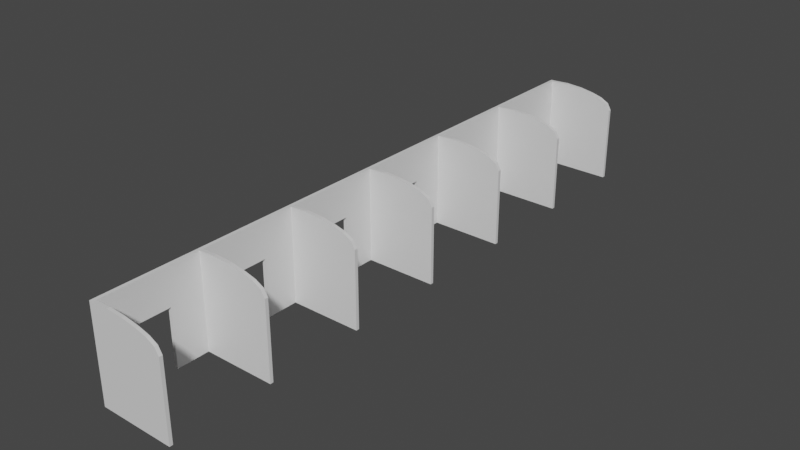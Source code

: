 # Source: compartments.blend  (saved by Blender 2.93.21; exported with 4.5.12 LTS)
import bpy
from mathutils import Matrix  # noqa: F401  (used for matrix-valued properties, if any)

bpy.ops.wm.read_factory_settings(use_empty=True)
scene = bpy.context.scene
scene.name = 'Scene'

# ---- collections
col_collection = bpy.data.collections.new('Collection'); scene.collection.children.link(col_collection)

# ---- materials (node trees are filled in below, after node groups)
mat_material = bpy.data.materials.new('Material')
mat_material.alpha_threshold = 0.0
mat_material.use_transparent_shadow = False
mat_material.line_color = (0.0, 0.0, 0.0, 1.0)

# ---- material node trees
mat_material.use_nodes = True; mat_material.node_tree.nodes.clear()
_N = mat_material.node_tree.nodes; _L = mat_material.node_tree.links
n0 = _N.new('ShaderNodeOutputMaterial'); n0.name = 'Material Output'; n0.location = (300, 300)
n1 = _N.new('ShaderNodeBsdfPrincipled'); n1.name = 'Principled BSDF'; n1.location = (10, 300)
n1.distribution = 'GGX'
n1.subsurface_method = 'BURLEY'
n1.inputs[2].default_value = 0.4
n1.inputs[3].default_value = 1.45
n1.inputs[27].default_value = (0.0, 0.0, 0.0, 1.0)
n1.inputs[28].default_value = 1.0
_L.new(n1.outputs[0], n0.inputs[0])
n0.is_active_output = True

# ---- world
world_world = bpy.data.worlds.new('World'); scene.world = world_world
world_world.use_nodes = True; world_world.node_tree.nodes.clear()
_N = world_world.node_tree.nodes; _L = world_world.node_tree.links
n0 = _N.new('ShaderNodeOutputWorld'); n0.name = 'World Output'; n0.location = (300, 300)
n1 = _N.new('ShaderNodeBackground'); n1.name = 'Background'; n1.location = (10, 300)
n1.inputs[0].default_value = (0.05088, 0.05088, 0.05088, 1.0)
_L.new(n1.outputs[0], n0.inputs[0])
n0.is_active_output = True
world_world.color = (0.05088, 0.05088, 0.05088)
world_world.use_sun_shadow = False
world_world.sun_shadow_jitter_overblur = 0.0

# ---- meshes
me_plane_002 = bpy.data.meshes.new('Plane.002')
me_plane_002.from_pydata([(-0.5183, -0.05, 1.668), (0.0, -0.05, -1.211), (0.9835, -0.05, -1.21), (1.304, -0.05, -1.21), (1.563, -0.05, 1.367), (0.9835, -0.05, 1.59), (0.5183, -0.05, 1.668), (0.0, -0.05, 1.697), (-0.5183, -0.05, 0.5464), (1.685, -0.05, 0.5464), (0.0, -0.05, 0.5464), (0.5183, -0.05, 0.5464), (0.9835, -0.05, 0.5464), (1.304, -0.05, 0.5464), (-0.5183, 3.04, -1.211), (1.685, 3.04, -1.21), (-0.5183, 3.04, 1.668), (1.685, 3.04, 1.159), (0.0, 3.04, -1.211), (0.5183, 3.04, -1.211), (0.9835, 3.04, -1.21), (1.304, 3.04, -1.21), (1.563, 3.04, -1.21), (1.563, 3.04, 1.367), (1.304, 3.04, 1.504), (0.9835, 3.04, 1.59), (0.5183, 3.04, 1.668), (0.0, 3.04, 1.697), (-0.5183, 3.04, 0.5464), (1.685, 3.04, 0.5464), (0.0, 3.04, 0.5464), (0.5183, 3.04, 0.5464), (0.9835, 3.04, 0.5464), (1.304, 3.04, 0.5464), (1.563, 3.04, 0.5464), (-0.5183, 6.131, -1.211), (1.685, 6.131, -1.21), (-0.5183, 6.131, 1.668), (1.685, 6.131, 1.159), (0.0, 6.131, -1.211), (0.5183, 6.131, -1.211), (0.9835, 6.131, -1.21), (1.304, 6.131, -1.21), (1.563, 6.131, -1.21), (1.563, 6.131, 1.367), (1.304, 6.131, 1.504), (0.9835, 6.131, 1.59), (0.5183, 6.131, 1.668), (0.0, 6.131, 1.697), (-0.5183, 6.131, 0.5464), (1.685, 6.131, 0.5464), (0.0, 6.131, 0.5464), (0.5183, 6.131, 0.5464), (0.9835, 6.131, 0.5464), (1.304, 6.131, 0.5464), (1.563, 6.131, 0.5464), (-0.5183, 9.221, -1.211), (1.685, 9.221, -1.21), (-0.5183, 9.221, 1.668), (1.685, 9.221, 1.159), (0.0, 9.221, -1.211), (0.5183, 9.221, -1.211), (0.9835, 9.221, -1.21), (1.304, 9.221, -1.21), (1.563, 9.221, -1.21), (1.563, 9.221, 1.367), (1.304, 9.221, 1.504), (0.9835, 9.221, 1.59), (0.5183, 9.221, 1.668), (0.0, 9.221, 1.697), (-0.5183, 9.221, 0.5464), (1.685, 9.221, 0.5464), (0.0, 9.221, 0.5464), (0.5183, 9.221, 0.5464), (0.9835, 9.221, 0.5464), (1.304, 9.221, 0.5464), (1.563, 9.221, 0.5464), (-0.5183, 0.05, -1.211), (1.685, 0.05, 1.159), (0.0, 0.05, -1.211), (0.9835, 0.05, -1.21), (1.304, 0.05, -1.21), (1.563, 0.05, -1.21), (1.304, 0.05, 1.504), (0.5183, 0.05, 1.668), (-0.5183, 0.05, 0.5464), (0.0, 0.05, 0.5464), (0.9835, 0.05, 0.5464), (1.304, 0.05, 0.5464), (-0.5183, 3.14, -1.211), (1.685, 3.14, -1.21), (-0.5183, 3.14, 1.668), (1.685, 3.14, 1.159), (0.0, 3.14, -1.211), (0.5183, 3.14, -1.211), (0.9835, 3.14, -1.21), (1.304, 3.14, -1.21), (1.563, 3.14, -1.21), (1.563, 3.14, 1.367), (1.304, 3.14, 1.504), (0.9835, 3.14, 1.59), (0.5183, 3.14, 1.668), (0.0, 3.14, 1.697), (-0.5183, 3.14, 0.5464), (1.685, 3.14, 0.5464), (0.0, 3.14, 0.5464), (0.5183, 3.14, 0.5464), (0.9835, 3.14, 0.5464), (1.304, 3.14, 0.5464), (1.563, 3.14, 0.5464), (-0.5183, 6.231, -1.211), (1.685, 6.231, -1.21), (-0.5183, 6.231, 1.668), (1.685, 6.231, 1.159), (0.0, 6.231, -1.211), (0.5183, 6.231, -1.211), (0.9835, 6.231, -1.21), (1.304, 6.231, -1.21), (1.563, 6.231, -1.21), (1.563, 6.231, 1.367), (1.304, 6.231, 1.504), (0.9835, 6.231, 1.59), (0.5183, 6.231, 1.668), (0.0, 6.231, 1.697), (-0.5183, 6.231, 0.5464), (1.685, 6.231, 0.5464), (0.0, 6.231, 0.5464), (0.5183, 6.231, 0.5464), (0.9835, 6.231, 0.5464), (1.304, 6.231, 0.5464), (1.563, 6.231, 0.5464), (-0.5183, 9.321, -1.211), (1.685, 9.321, -1.21), (-0.5183, 9.321, 1.668), (1.685, 9.321, 1.159), (0.0, 9.321, -1.211), (0.5183, 9.321, -1.211), (0.9835, 9.321, -1.21), (1.304, 9.321, -1.21), (1.563, 9.321, -1.21), (1.563, 9.321, 1.367), (1.304, 9.321, 1.504), (0.9835, 9.321, 1.59), (0.5183, 9.321, 1.668), (0.0, 9.321, 1.697), (-0.5183, 9.321, 0.5464), (1.685, 9.321, 0.5464), (0.0, 9.321, 0.5464), (0.5183, 9.321, 0.5464), (0.9835, 9.321, 0.5464), (1.304, 9.321, 0.5464), (1.563, 9.321, 0.5464), (-0.6206, -0.05, 0.5464), (-0.6206, -0.05, -1.211), (-0.6206, -0.05, 1.668), (-0.6206, 3.04, -1.211), (-0.6206, 3.04, 0.5464), (-0.6206, 3.04, 1.668), (-0.6206, 6.131, -1.211), (-0.6206, 6.131, 0.5464), (-0.6206, 6.131, 1.668), (-0.6206, 9.221, -1.211), (-0.6206, 9.221, 0.5464), (-0.6206, 9.221, 1.668), (-0.6206, 0.05, 0.5464), (-0.6206, 0.05, 1.668), (-0.6206, 3.14, -1.211), (-0.6206, 3.14, 0.5464), (-0.6206, 3.14, 1.668), (-0.6206, 6.231, -1.211), (-0.6206, 6.231, 0.5464), (-0.6206, 6.231, 1.668), (-0.6206, 9.321, -1.211), (-0.6206, 9.321, 0.5464), (-0.6206, 9.321, 1.668), (-0.5183, 8.224, 1.668), (-0.5183, 7.228, 1.668), (-0.5183, 8.224, -1.211), (-0.5183, 7.228, -1.211), (-0.6206, 8.224, 0.5464), (-0.6206, 7.228, 0.5464), (-0.6206, 8.224, 1.668), (-0.6206, 7.228, 1.668), (-0.6206, 8.224, -1.211), (-0.6206, 7.228, -1.211), (-0.5183, 5.134, 1.668), (-0.5183, 4.137, 1.668), (-0.5183, 5.134, -1.211), (-0.5183, 4.137, -1.211), (-0.6206, 5.134, 0.5464), (-0.6206, 4.137, 0.5464), (-0.6206, 5.134, 1.668), (-0.6206, 4.137, 1.668), (-0.6206, 5.134, -1.211), (-0.6206, 4.137, -1.211), (-0.5183, 2.044, 1.668), (-0.5183, 1.047, 1.668), (-0.5183, 2.044, -1.211), (-0.5183, 1.047, -1.211), (-0.6206, 2.044, 0.5464), (-0.6206, 1.047, 0.5464), (-0.6206, 2.044, 1.668), (-0.6206, 1.047, 1.668), (-0.6206, 2.044, -1.211), (-0.6206, 1.047, -1.211), (-0.5183, 8.224, 0.5464), (-0.5183, 7.228, 0.5464), (-0.5183, 5.134, 0.5464), (-0.5183, 4.137, 0.5464), (-0.5183, 2.044, 0.5464), (-0.5183, 1.047, 0.5464), (1.685, 0.05, -1.21), (-0.5183, 0.05, 1.668), (0.5183, 0.05, -1.211), (1.563, 0.05, 1.367), (0.9835, 0.05, 1.59), (0.0, 0.05, 1.697), (1.685, 0.05, 0.5464), (0.5183, 0.05, 0.5464), (1.563, 0.05, 0.5464), (-0.5183, -3.04, -1.211), (1.685, -3.04, -1.21), (-0.5183, -3.04, 1.668), (1.685, -3.04, 1.159), (0.0, -3.04, -1.211), (0.5183, -3.04, -1.211), (0.9835, -3.04, -1.21), (1.304, -3.04, -1.21), (1.563, -3.04, -1.21), (1.563, -3.04, 1.367), (1.304, -3.04, 1.504), (0.9835, -3.04, 1.59), (0.5183, -3.04, 1.668), (0.0, -3.04, 1.697), (-0.5183, -3.04, 0.5464), (1.685, -3.04, 0.5464), (0.0, -3.04, 0.5464), (0.5183, -3.04, 0.5464), (0.9835, -3.04, 0.5464), (1.304, -3.04, 0.5464), (1.563, -3.04, 0.5464), (-0.5183, -6.131, -1.211), (1.685, -6.131, -1.21), (-0.5183, -6.131, 1.668), (1.685, -6.131, 1.159), (0.0, -6.131, -1.211), (0.5183, -6.131, -1.211), (0.9835, -6.131, -1.21), (1.304, -6.131, -1.21), (1.563, -6.131, -1.21), (1.563, -6.131, 1.367), (1.304, -6.131, 1.504), (0.9835, -6.131, 1.59), (0.5183, -6.131, 1.668), (0.0, -6.131, 1.697), (-0.5183, -6.131, 0.5464), (1.685, -6.131, 0.5464), (0.0, -6.131, 0.5464), (0.5183, -6.131, 0.5464), (0.9835, -6.131, 0.5464), (1.304, -6.131, 0.5464), (1.563, -6.131, 0.5464), (-0.5183, -9.221, -1.211), (1.685, -9.221, -1.21), (-0.5183, -9.221, 1.668), (1.685, -9.221, 1.159), (0.0, -9.221, -1.211), (0.5183, -9.221, -1.211), (0.9835, -9.221, -1.21), (1.304, -9.221, -1.21), (1.563, -9.221, -1.21), (1.563, -9.221, 1.367), (1.304, -9.221, 1.504), (0.9835, -9.221, 1.59), (0.5183, -9.221, 1.668), (0.0, -9.221, 1.697), (-0.5183, -9.221, 0.5464), (1.685, -9.221, 0.5464), (0.0, -9.221, 0.5464), (0.5183, -9.221, 0.5464), (0.9835, -9.221, 0.5464), (1.304, -9.221, 0.5464), (1.563, -9.221, 0.5464), (-0.5183, -0.05, -1.211), (1.685, -0.05, -1.21), (1.685, -0.05, 1.159), (0.5183, -0.05, -1.211), (1.563, -0.05, -1.21), (1.304, -0.05, 1.504), (1.563, -0.05, 0.5464), (-0.5183, -3.14, -1.211), (1.685, -3.14, -1.21), (-0.5183, -3.14, 1.668), (1.685, -3.14, 1.159), (0.0, -3.14, -1.211), (0.5183, -3.14, -1.211), (0.9835, -3.14, -1.21), (1.304, -3.14, -1.21), (1.563, -3.14, -1.21), (1.563, -3.14, 1.367), (1.304, -3.14, 1.504), (0.9835, -3.14, 1.59), (0.5183, -3.14, 1.668), (0.0, -3.14, 1.697), (-0.5183, -3.14, 0.5464), (1.685, -3.14, 0.5464), (0.0, -3.14, 0.5464), (0.5183, -3.14, 0.5464), (0.9835, -3.14, 0.5464), (1.304, -3.14, 0.5464), (1.563, -3.14, 0.5464), (-0.5183, -6.231, -1.211), (1.685, -6.231, -1.21), (-0.5183, -6.231, 1.668), (1.685, -6.231, 1.159), (0.0, -6.231, -1.211), (0.5183, -6.231, -1.211), (0.9835, -6.231, -1.21), (1.304, -6.231, -1.21), (1.563, -6.231, -1.21), (1.563, -6.231, 1.367), (1.304, -6.231, 1.504), (0.9835, -6.231, 1.59), (0.5183, -6.231, 1.668), (0.0, -6.231, 1.697), (-0.5183, -6.231, 0.5464), (1.685, -6.231, 0.5464), (0.0, -6.231, 0.5464), (0.5183, -6.231, 0.5464), (0.9835, -6.231, 0.5464), (1.304, -6.231, 0.5464), (1.563, -6.231, 0.5464), (-0.5183, -9.321, -1.211), (1.685, -9.321, -1.21), (-0.5183, -9.321, 1.668), (1.685, -9.321, 1.159), (0.0, -9.321, -1.211), (0.5183, -9.321, -1.211), (0.9835, -9.321, -1.21), (1.304, -9.321, -1.21), (1.563, -9.321, -1.21), (1.563, -9.321, 1.367), (1.304, -9.321, 1.504), (0.9835, -9.321, 1.59), (0.5183, -9.321, 1.668), (0.0, -9.321, 1.697), (-0.5183, -9.321, 0.5464), (1.685, -9.321, 0.5464), (0.0, -9.321, 0.5464), (0.5183, -9.321, 0.5464), (0.9835, -9.321, 0.5464), (1.304, -9.321, 0.5464), (1.563, -9.321, 0.5464), (-0.6206, 0.05, -1.211), (-0.6206, -3.04, -1.211), (-0.6206, -3.04, 0.5464), (-0.6206, -3.04, 1.668), (-0.6206, -6.131, -1.211), (-0.6206, -6.131, 0.5464), (-0.6206, -6.131, 1.668), (-0.6206, -9.221, -1.211), (-0.6206, -9.221, 0.5464), (-0.6206, -9.221, 1.668), (-0.6206, -3.14, -1.211), (-0.6206, -3.14, 0.5464), (-0.6206, -3.14, 1.668), (-0.6206, -6.231, -1.211), (-0.6206, -6.231, 0.5464), (-0.6206, -6.231, 1.668), (-0.6206, -9.321, -1.211), (-0.6206, -9.321, 0.5464), (-0.6206, -9.321, 1.668), (-0.5183, -8.224, 1.668), (-0.5183, -7.228, 1.668), (-0.5183, -8.224, -1.211), (-0.5183, -7.228, -1.211), (-0.6206, -8.224, 0.5464), (-0.6206, -7.228, 0.5464), (-0.6206, -8.224, 1.668), (-0.6206, -7.228, 1.668), (-0.6206, -8.224, -1.211), (-0.6206, -7.228, -1.211), (-0.5183, -5.134, 1.668), (-0.5183, -4.137, 1.668), (-0.5183, -5.134, -1.211), (-0.5183, -4.137, -1.211), (-0.6206, -5.134, 0.5464), (-0.6206, -4.137, 0.5464), (-0.6206, -5.134, 1.668), (-0.6206, -4.137, 1.668), (-0.6206, -5.134, -1.211), (-0.6206, -4.137, -1.211), (-0.5183, -2.044, 1.668), (-0.5183, -1.047, 1.668), (-0.5183, -2.044, -1.211), (-0.5183, -1.047, -1.211), (-0.6206, -2.044, 0.5464), (-0.6206, -1.047, 0.5464), (-0.6206, -2.044, 1.668), (-0.6206, -1.047, 1.668), (-0.6206, -2.044, -1.211), (-0.6206, -1.047, -1.211), (-0.5183, -8.224, 0.5464), (-0.5183, -7.228, 0.5464), (-0.5183, -5.134, 0.5464), (-0.5183, -4.137, 0.5464), (-0.5183, -2.044, 0.5464), (-0.5183, -1.047, 0.5464)], [], [(289, 9, 285, 4), (8, 10, 7, 0), (10, 11, 6, 7), (11, 12, 5, 6), (12, 13, 288, 5), (13, 289, 4, 288), (3, 287, 289, 13), (2, 3, 13, 12), (286, 2, 12, 11), (1, 286, 11, 10), (283, 1, 10, 8), (287, 284, 9, 289), (34, 29, 17, 23), (28, 30, 27, 16), (30, 31, 26, 27), (31, 32, 25, 26), (32, 33, 24, 25), (33, 34, 23, 24), (21, 22, 34, 33), (20, 21, 33, 32), (19, 20, 32, 31), (18, 19, 31, 30), (14, 18, 30, 28), (22, 15, 29, 34), (55, 50, 38, 44), (49, 51, 48, 37), (51, 52, 47, 48), (52, 53, 46, 47), (53, 54, 45, 46), (54, 55, 44, 45), (42, 43, 55, 54), (41, 42, 54, 53), (40, 41, 53, 52), (39, 40, 52, 51), (35, 39, 51, 49), (43, 36, 50, 55), (76, 71, 59, 65), (70, 72, 69, 58), (72, 73, 68, 69), (73, 74, 67, 68), (74, 75, 66, 67), (75, 76, 65, 66), (63, 64, 76, 75), (62, 63, 75, 74), (61, 62, 74, 73), (60, 61, 73, 72), (56, 60, 72, 70), (64, 57, 71, 76), (219, 214, 78, 217), (85, 212, 216, 86), (86, 216, 84, 218), (218, 84, 215, 87), (87, 215, 83, 88), (88, 83, 214, 219), (81, 88, 219, 82), (80, 87, 88, 81), (213, 218, 87, 80), (79, 86, 218, 213), (77, 85, 86, 79), (82, 219, 217, 211), (109, 98, 92, 104), (103, 91, 102, 105), (105, 102, 101, 106), (106, 101, 100, 107), (107, 100, 99, 108), (108, 99, 98, 109), (96, 108, 109, 97), (95, 107, 108, 96), (94, 106, 107, 95), (93, 105, 106, 94), (89, 103, 105, 93), (97, 109, 104, 90), (130, 119, 113, 125), (124, 112, 123, 126), (126, 123, 122, 127), (127, 122, 121, 128), (128, 121, 120, 129), (129, 120, 119, 130), (117, 129, 130, 118), (116, 128, 129, 117), (115, 127, 128, 116), (114, 126, 127, 115), (110, 124, 126, 114), (118, 130, 125, 111), (151, 140, 134, 146), (145, 133, 144, 147), (147, 144, 143, 148), (148, 143, 142, 149), (149, 142, 141, 150), (150, 141, 140, 151), (138, 150, 151, 139), (137, 149, 150, 138), (136, 148, 149, 137), (135, 147, 148, 136), (131, 145, 147, 135), (139, 151, 146, 132), (188, 89, 166, 194), (284, 287, 82, 211), (285, 9, 217, 78), (0, 7, 216, 212), (1, 283, 77, 79), (286, 1, 79, 213), (2, 286, 213, 80), (3, 2, 80, 81), (287, 3, 81, 82), (4, 285, 78, 214), (288, 4, 214, 83), (5, 288, 83, 215), (6, 5, 215, 84), (7, 6, 84, 216), (0, 212, 165, 154), (9, 284, 211, 217), (133, 145, 173, 174), (15, 22, 97, 90), (17, 29, 104, 92), (16, 27, 102, 91), (18, 14, 89, 93), (19, 18, 93, 94), (20, 19, 94, 95), (21, 20, 95, 96), (22, 21, 96, 97), (23, 17, 92, 98), (24, 23, 98, 99), (25, 24, 99, 100), (26, 25, 100, 101), (27, 26, 101, 102), (185, 37, 160, 191), (29, 15, 90, 104), (89, 14, 155, 166), (36, 43, 118, 111), (38, 50, 125, 113), (37, 48, 123, 112), (39, 35, 110, 114), (40, 39, 114, 115), (41, 40, 115, 116), (42, 41, 116, 117), (43, 42, 117, 118), (44, 38, 113, 119), (45, 44, 119, 120), (46, 45, 120, 121), (47, 46, 121, 122), (48, 47, 122, 123), (77, 283, 153, 353), (50, 36, 111, 125), (8, 0, 154, 152), (57, 64, 139, 132), (59, 71, 146, 134), (58, 69, 144, 133), (60, 56, 131, 135), (61, 60, 135, 136), (62, 61, 136, 137), (63, 62, 137, 138), (64, 63, 138, 139), (65, 59, 134, 140), (66, 65, 140, 141), (67, 66, 141, 142), (68, 67, 142, 143), (69, 68, 143, 144), (178, 110, 169, 184), (71, 57, 132, 146), (175, 58, 163, 181), (58, 133, 174, 163), (198, 77, 353, 204), (145, 131, 172, 173), (37, 112, 171, 160), (195, 16, 157, 201), (153, 152, 164, 353), (152, 154, 165, 164), (155, 156, 167, 166), (156, 157, 168, 167), (158, 159, 170, 169), (159, 160, 171, 170), (161, 162, 173, 172), (162, 163, 174, 173), (180, 170, 171, 182), (180, 184, 169, 170), (192, 190, 167, 168), (194, 166, 167, 190), (200, 164, 165, 202), (203, 199, 156, 155), (110, 35, 158, 169), (283, 8, 152, 153), (16, 91, 168, 157), (131, 56, 161, 172), (162, 161, 183, 179), (210, 209, 195, 196), (162, 179, 181, 163), (179, 180, 182, 181), (112, 176, 182, 171), (176, 175, 181, 182), (56, 177, 183, 161), (186, 208, 207, 185), (158, 193, 189, 159), (176, 206, 205, 175), (160, 159, 189, 191), (191, 189, 190, 192), (91, 186, 192, 168), (186, 185, 191, 192), (35, 187, 193, 158), (180, 179, 205, 206), (353, 164, 200, 204), (190, 189, 207, 208), (156, 199, 201, 157), (199, 200, 202, 201), (212, 196, 202, 165), (196, 195, 201, 202), (14, 197, 203, 155), (200, 199, 209, 210), (124, 206, 176, 112), (124, 110, 178, 206), (180, 206, 178, 184), (70, 58, 175, 205), (70, 205, 177, 56), (179, 183, 177, 205), (103, 208, 186, 91), (49, 37, 185, 207), (49, 207, 187, 35), (103, 89, 188, 208), (190, 208, 188, 194), (189, 193, 187, 207), (16, 195, 209, 28), (28, 209, 197, 14), (212, 85, 210, 196), (85, 77, 198, 210), (200, 210, 198, 204), (199, 203, 197, 209), (240, 229, 223, 235), (234, 222, 233, 236), (236, 233, 232, 237), (237, 232, 231, 238), (238, 231, 230, 239), (239, 230, 229, 240), (227, 239, 240, 228), (226, 238, 239, 227), (225, 237, 238, 226), (224, 236, 237, 225), (220, 234, 236, 224), (228, 240, 235, 221), (261, 250, 244, 256), (255, 243, 254, 257), (257, 254, 253, 258), (258, 253, 252, 259), (259, 252, 251, 260), (260, 251, 250, 261), (248, 260, 261, 249), (247, 259, 260, 248), (246, 258, 259, 247), (245, 257, 258, 246), (241, 255, 257, 245), (249, 261, 256, 242), (282, 271, 265, 277), (276, 264, 275, 278), (278, 275, 274, 279), (279, 274, 273, 280), (280, 273, 272, 281), (281, 272, 271, 282), (269, 281, 282, 270), (268, 280, 281, 269), (267, 279, 280, 268), (266, 278, 279, 267), (262, 276, 278, 266), (270, 282, 277, 263), (310, 305, 293, 299), (304, 306, 303, 292), (306, 307, 302, 303), (307, 308, 301, 302), (308, 309, 300, 301), (309, 310, 299, 300), (297, 298, 310, 309), (296, 297, 309, 308), (295, 296, 308, 307), (294, 295, 307, 306), (290, 294, 306, 304), (298, 291, 305, 310), (331, 326, 314, 320), (325, 327, 324, 313), (327, 328, 323, 324), (328, 329, 322, 323), (329, 330, 321, 322), (330, 331, 320, 321), (318, 319, 331, 330), (317, 318, 330, 329), (316, 317, 329, 328), (315, 316, 328, 327), (311, 315, 327, 325), (319, 312, 326, 331), (352, 347, 335, 341), (346, 348, 345, 334), (348, 349, 344, 345), (349, 350, 343, 344), (350, 351, 342, 343), (351, 352, 341, 342), (339, 340, 352, 351), (338, 339, 351, 350), (337, 338, 350, 349), (336, 337, 349, 348), (332, 336, 348, 346), (340, 333, 347, 352), (385, 391, 363, 290), (334, 371, 370, 346), (221, 291, 298, 228), (223, 293, 305, 235), (222, 292, 303, 233), (224, 294, 290, 220), (225, 295, 294, 224), (226, 296, 295, 225), (227, 297, 296, 226), (228, 298, 297, 227), (229, 299, 293, 223), (230, 300, 299, 229), (231, 301, 300, 230), (232, 302, 301, 231), (233, 303, 302, 232), (382, 388, 359, 243), (235, 305, 291, 221), (290, 363, 354, 220), (242, 312, 319, 249), (244, 314, 326, 256), (243, 313, 324, 254), (245, 315, 311, 241), (246, 316, 315, 245), (247, 317, 316, 246), (248, 318, 317, 247), (249, 319, 318, 248), (250, 320, 314, 244), (251, 321, 320, 250), (252, 322, 321, 251), (253, 323, 322, 252), (254, 324, 323, 253), (256, 326, 312, 242), (85, 164, 165, 212), (263, 333, 340, 270), (265, 335, 347, 277), (264, 334, 345, 275), (266, 336, 332, 262), (267, 337, 336, 266), (268, 338, 337, 267), (269, 339, 338, 268), (270, 340, 339, 269), (271, 341, 335, 265), (272, 342, 341, 271), (273, 343, 342, 272), (274, 344, 343, 273), (275, 345, 344, 274), (375, 381, 366, 311), (277, 347, 333, 263), (372, 378, 362, 264), (264, 362, 371, 334), (395, 401, 153, 283), (346, 370, 369, 332), (243, 359, 368, 313), (392, 398, 356, 222), (354, 363, 364, 355), (355, 364, 365, 356), (357, 366, 367, 358), (358, 367, 368, 359), (360, 369, 370, 361), (361, 370, 371, 362), (377, 379, 368, 367), (377, 367, 366, 381), (389, 365, 364, 387), (391, 387, 364, 363), (397, 399, 154, 152), (400, 354, 355, 396), (311, 366, 357, 241), (77, 353, 164, 85), (222, 356, 365, 292), (332, 369, 360, 262), (361, 376, 380, 360), (407, 393, 392, 406), (361, 362, 378, 376), (376, 378, 379, 377), (313, 368, 379, 373), (373, 379, 378, 372), (262, 360, 380, 374), (383, 382, 404, 405), (357, 358, 386, 390), (373, 372, 402, 403), (359, 388, 386, 358), (388, 389, 387, 386), (292, 365, 389, 383), (383, 389, 388, 382), (241, 357, 390, 384), (377, 403, 402, 376), (153, 401, 397, 152), (387, 405, 404, 386), (355, 356, 398, 396), (396, 398, 399, 397), (0, 154, 399, 393), (393, 399, 398, 392), (220, 354, 400, 394), (397, 407, 406, 396), (325, 313, 373, 403), (325, 403, 375, 311), (377, 381, 375, 403), (276, 402, 372, 264), (276, 262, 374, 402), (376, 402, 374, 380), (304, 292, 383, 405), (255, 404, 382, 243), (255, 241, 384, 404), (304, 405, 385, 290), (387, 391, 385, 405), (386, 404, 384, 390), (222, 234, 406, 392), (234, 220, 394, 406), (0, 393, 407, 8), (8, 407, 395, 283), (397, 401, 395, 407), (396, 406, 394, 400)])
_uv = me_plane_002.uv_layers.new(name='UVMap')
_uv.uv.foreach_set('vector', [0.8333, 0.5, 1.0, 0.5, 1.0, 1.0, 0.8333, 1.0, 0.0, 0.5, 0.1667, 0.5, 0.1667, 1.0, 0.0, 1.0, 0.1667, 0.5, 0.3333, 0.5, 0.3333, 1.0, 0.1667, 1.0, 0.3333, 0.5, 0.5, 0.5, 0.5, 1.0, 0.3333, 1.0, 0.5, 0.5, 0.6667, 0.5, 0.6667, 1.0, 0.5, 1.0, 0.6667, 0.5, 0.8333, 0.5, 0.8333, 1.0, 0.6667, 1.0, 0.6667, 0.0, 0.8333, 0.0, 0.8333, 0.5, 0.6667, 0.5, 0.5, 0.0, 0.6667, 0.0, 0.6667, 0.5, 0.5, 0.5, 0.3333, 0.0, 0.5, 0.0, 0.5, 0.5, 0.3333, 0.5, 0.1667, 0.0, 0.3333, 0.0, 0.3333, 0.5, 0.1667, 0.5, 0.0, 0.0, 0.1667, 0.0, 0.1667, 0.5, 0.0, 0.5, 0.8333, 0.0, 1.0, 0.0, 1.0, 0.5, 0.8333, 0.5, 0.8333, 0.5, 1.0, 0.5, 1.0, 1.0, 0.8333, 1.0, 0.0, 0.5, 0.1667, 0.5, 0.1667, 1.0, 0.0, 1.0, 0.1667, 0.5, 0.3333, 0.5, 0.3333, 1.0, 0.1667, 1.0, 0.3333, 0.5, 0.5, 0.5, 0.5, 1.0, 0.3333, 1.0, 0.5, 0.5, 0.6667, 0.5, 0.6667, 1.0, 0.5, 1.0, 0.6667, 0.5, 0.8333, 0.5, 0.8333, 1.0, 0.6667, 1.0, 0.6667, 0.0, 0.8333, 0.0, 0.8333, 0.5, 0.6667, 0.5, 0.5, 0.0, 0.6667, 0.0, 0.6667, 0.5, 0.5, 0.5, 0.3333, 0.0, 0.5, 0.0, 0.5, 0.5, 0.3333, 0.5, 0.1667, 0.0, 0.3333, 0.0, 0.3333, 0.5, 0.1667, 0.5, 0.0, 0.0, 0.1667, 0.0, 0.1667, 0.5, 0.0, 0.5, 0.8333, 0.0, 1.0, 0.0, 1.0, 0.5, 0.8333, 0.5, 0.8333, 0.5, 1.0, 0.5, 1.0, 1.0, 0.8333, 1.0, 0.0, 0.5, 0.1667, 0.5, 0.1667, 1.0, 0.0, 1.0, 0.1667, 0.5, 0.3333, 0.5, 0.3333, 1.0, 0.1667, 1.0, 0.3333, 0.5, 0.5, 0.5, 0.5, 1.0, 0.3333, 1.0, 0.5, 0.5, 0.6667, 0.5, 0.6667, 1.0, 0.5, 1.0, 0.6667, 0.5, 0.8333, 0.5, 0.8333, 1.0, 0.6667, 1.0, 0.6667, 0.0, 0.8333, 0.0, 0.8333, 0.5, 0.6667, 0.5, 0.5, 0.0, 0.6667, 0.0, 0.6667, 0.5, 0.5, 0.5, 0.3333, 0.0, 0.5, 0.0, 0.5, 0.5, 0.3333, 0.5, 0.1667, 0.0, 0.3333, 0.0, 0.3333, 0.5, 0.1667, 0.5, 0.0, 0.0, 0.1667, 0.0, 0.1667, 0.5, 0.0, 0.5, 0.8333, 0.0, 1.0, 0.0, 1.0, 0.5, 0.8333, 0.5, 0.8333, 0.5, 1.0, 0.5, 1.0, 1.0, 0.8333, 1.0, 0.0, 0.5, 0.1667, 0.5, 0.1667, 1.0, 0.0, 1.0, 0.1667, 0.5, 0.3333, 0.5, 0.3333, 1.0, 0.1667, 1.0, 0.3333, 0.5, 0.5, 0.5, 0.5, 1.0, 0.3333, 1.0, 0.5, 0.5, 0.6667, 0.5, 0.6667, 1.0, 0.5, 1.0, 0.6667, 0.5, 0.8333, 0.5, 0.8333, 1.0, 0.6667, 1.0, 0.6667, 0.0, 0.8333, 0.0, 0.8333, 0.5, 0.6667, 0.5, 0.5, 0.0, 0.6667, 0.0, 0.6667, 0.5, 0.5, 0.5, 0.3333, 0.0, 0.5, 0.0, 0.5, 0.5, 0.3333, 0.5, 0.1667, 0.0, 0.3333, 0.0, 0.3333, 0.5, 0.1667, 0.5, 0.0, 0.0, 0.1667, 0.0, 0.1667, 0.5, 0.0, 0.5, 0.8333, 0.0, 1.0, 0.0, 1.0, 0.5, 0.8333, 0.5, 0.8333, 0.5, 0.8333, 1.0, 1.0, 1.0, 1.0, 0.5, 0.0, 0.5, 0.0, 1.0, 0.1667, 1.0, 0.1667, 0.5, 0.1667, 0.5, 0.1667, 1.0, 0.3333, 1.0, 0.3333, 0.5, 0.3333, 0.5, 0.3333, 1.0, 0.5, 1.0, 0.5, 0.5, 0.5, 0.5, 0.5, 1.0, 0.6667, 1.0, 0.6667, 0.5, 0.6667, 0.5, 0.6667, 1.0, 0.8333, 1.0, 0.8333, 0.5, 0.6667, 0.0, 0.6667, 0.5, 0.8333, 0.5, 0.8333, 0.0, 0.5, 0.0, 0.5, 0.5, 0.6667, 0.5, 0.6667, 0.0, 0.3333, 0.0, 0.3333, 0.5, 0.5, 0.5, 0.5, 0.0, 0.1667, 0.0, 0.1667, 0.5, 0.3333, 0.5, 0.3333, 0.0, 0.0, 0.0, 0.0, 0.5, 0.1667, 0.5, 0.1667, 0.0, 0.8333, 0.0, 0.8333, 0.5, 1.0, 0.5, 1.0, 0.0, 0.8333, 0.5, 0.8333, 1.0, 1.0, 1.0, 1.0, 0.5, 0.0, 0.5, 0.0, 1.0, 0.1667, 1.0, 0.1667, 0.5, 0.1667, 0.5, 0.1667, 1.0, 0.3333, 1.0, 0.3333, 0.5, 0.3333, 0.5, 0.3333, 1.0, 0.5, 1.0, 0.5, 0.5, 0.5, 0.5, 0.5, 1.0, 0.6667, 1.0, 0.6667, 0.5, 0.6667, 0.5, 0.6667, 1.0, 0.8333, 1.0, 0.8333, 0.5, 0.6667, 0.0, 0.6667, 0.5, 0.8333, 0.5, 0.8333, 0.0, 0.5, 0.0, 0.5, 0.5, 0.6667, 0.5, 0.6667, 0.0, 0.3333, 0.0, 0.3333, 0.5, 0.5, 0.5, 0.5, 0.0, 0.1667, 0.0, 0.1667, 0.5, 0.3333, 0.5, 0.3333, 0.0, 0.0, 0.0, 0.0, 0.5, 0.1667, 0.5, 0.1667, 0.0, 0.8333, 0.0, 0.8333, 0.5, 1.0, 0.5, 1.0, 0.0, 0.8333, 0.5, 0.8333, 1.0, 1.0, 1.0, 1.0, 0.5, 0.0, 0.5, 0.0, 1.0, 0.1667, 1.0, 0.1667, 0.5, 0.1667, 0.5, 0.1667, 1.0, 0.3333, 1.0, 0.3333, 0.5, 0.3333, 0.5, 0.3333, 1.0, 0.5, 1.0, 0.5, 0.5, 0.5, 0.5, 0.5, 1.0, 0.6667, 1.0, 0.6667, 0.5, 0.6667, 0.5, 0.6667, 1.0, 0.8333, 1.0, 0.8333, 0.5, 0.6667, 0.0, 0.6667, 0.5, 0.8333, 0.5, 0.8333, 0.0, 0.5, 0.0, 0.5, 0.5, 0.6667, 0.5, 0.6667, 0.0, 0.3333, 0.0, 0.3333, 0.5, 0.5, 0.5, 0.5, 0.0, 0.1667, 0.0, 0.1667, 0.5, 0.3333, 0.5, 0.3333, 0.0, 0.0, 0.0, 0.0, 0.5, 0.1667, 0.5, 0.1667, 0.0, 0.8333, 0.0, 0.8333, 0.5, 1.0, 0.5, 1.0, 0.0, 0.8333, 0.5, 0.8333, 1.0, 1.0, 1.0, 1.0, 0.5, 0.0, 0.5, 0.0, 1.0, 0.1667, 1.0, 0.1667, 0.5, 0.1667, 0.5, 0.1667, 1.0, 0.3333, 1.0, 0.3333, 0.5, 0.3333, 0.5, 0.3333, 1.0, 0.5, 1.0, 0.5, 0.5, 0.5, 0.5, 0.5, 1.0, 0.6667, 1.0, 0.6667, 0.5, 0.6667, 0.5, 0.6667, 1.0, 0.8333, 1.0, 0.8333, 0.5, 0.6667, 0.0, 0.6667, 0.5, 0.8333, 0.5, 0.8333, 0.0, 0.5, 0.0, 0.5, 0.5, 0.6667, 0.5, 0.6667, 0.0, 0.3333, 0.0, 0.3333, 0.5, 0.5, 0.5, 0.5, 0.0, 0.1667, 0.0, 0.1667, 0.5, 0.3333, 0.5, 0.3333, 0.0, 0.0, 0.0, 0.0, 0.5, 0.1667, 0.5, 0.1667, 0.0, 0.8333, 0.0, 0.8333, 0.5, 1.0, 0.5, 1.0, 0.0, 0.0, 0.0, 0.0, 0.0, 0.0, 0.0, 0.0, 0.0, 1.0, 0.0, 0.8333, 0.0, 0.8333, 0.0, 1.0, 0.0, 1.0, 1.0, 1.0, 0.5, 1.0, 0.5, 1.0, 1.0, 0.0, 1.0, 0.1667, 1.0, 0.1667, 1.0, 0.0, 1.0, 0.1667, 0.0, 0.0, 0.0, 0.0, 0.0, 0.1667, 0.0, 0.3333, 0.0, 0.1667, 0.0, 0.1667, 0.0, 0.3333, 0.0, 0.5, 0.0, 0.3333, 0.0, 0.3333, 0.0, 0.5, 0.0, 0.6667, 0.0, 0.5, 0.0, 0.5, 0.0, 0.6667, 0.0, 0.8333, 0.0, 0.6667, 0.0, 0.6667, 0.0, 0.8333, 0.0, 0.8333, 1.0, 1.0, 1.0, 1.0, 1.0, 0.8333, 1.0, 0.6667, 1.0, 0.8333, 1.0, 0.8333, 1.0, 0.6667, 1.0, 0.5, 1.0, 0.6667, 1.0, 0.6667, 1.0, 0.5, 1.0, 0.3333, 1.0, 0.5, 1.0, 0.5, 1.0, 0.3333, 1.0, 0.1667, 1.0, 0.3333, 1.0, 0.3333, 1.0, 0.1667, 1.0, 0.0, 1.0, 0.0, 1.0, 0.0, 1.0, 0.0, 1.0, 1.0, 0.5, 1.0, 0.0, 1.0, 0.0, 1.0, 0.5, 0.0, 1.0, 0.0, 0.5, 0.0, 0.5, 0.0, 1.0, 1.0, 0.0, 0.8333, 0.0, 0.8333, 0.0, 1.0, 0.0, 1.0, 1.0, 1.0, 0.5, 1.0, 0.5, 1.0, 1.0, 0.0, 1.0, 0.1667, 1.0, 0.1667, 1.0, 0.0, 1.0, 0.1667, 0.0, 0.0, 0.0, 0.0, 0.0, 0.1667, 0.0, 0.3333, 0.0, 0.1667, 0.0, 0.1667, 0.0, 0.3333, 0.0, 0.5, 0.0, 0.3333, 0.0, 0.3333, 0.0, 0.5, 0.0, 0.6667, 0.0, 0.5, 0.0, 0.5, 0.0, 0.6667, 0.0, 0.8333, 0.0, 0.6667, 0.0, 0.6667, 0.0, 0.8333, 0.0, 0.8333, 1.0, 1.0, 1.0, 1.0, 1.0, 0.8333, 1.0, 0.6667, 1.0, 0.8333, 1.0, 0.8333, 1.0, 0.6667, 1.0, 0.5, 1.0, 0.6667, 1.0, 0.6667, 1.0, 0.5, 1.0, 0.3333, 1.0, 0.5, 1.0, 0.5, 1.0, 0.3333, 1.0, 0.1667, 1.0, 0.3333, 1.0, 0.3333, 1.0, 0.1667, 1.0, 0.0, 0.0, 0.0, 0.0, 0.0, 0.0, 0.0, 0.0, 1.0, 0.5, 1.0, 0.0, 1.0, 0.0, 1.0, 0.5, 0.0, 0.0, 0.0, 0.0, 0.0, 0.0, 0.0, 0.0, 1.0, 0.0, 0.8333, 0.0, 0.8333, 0.0, 1.0, 0.0, 1.0, 1.0, 1.0, 0.5, 1.0, 0.5, 1.0, 1.0, 0.0, 1.0, 0.1667, 1.0, 0.1667, 1.0, 0.0, 1.0, 0.1667, 0.0, 0.0, 0.0, 0.0, 0.0, 0.1667, 0.0, 0.3333, 0.0, 0.1667, 0.0, 0.1667, 0.0, 0.3333, 0.0, 0.5, 0.0, 0.3333, 0.0, 0.3333, 0.0, 0.5, 0.0, 0.6667, 0.0, 0.5, 0.0, 0.5, 0.0, 0.6667, 0.0, 0.8333, 0.0, 0.6667, 0.0, 0.6667, 0.0, 0.8333, 0.0, 0.8333, 1.0, 1.0, 1.0, 1.0, 1.0, 0.8333, 1.0, 0.6667, 1.0, 0.8333, 1.0, 0.8333, 1.0, 0.6667, 1.0, 0.5, 1.0, 0.6667, 1.0, 0.6667, 1.0, 0.5, 1.0, 0.3333, 1.0, 0.5, 1.0, 0.5, 1.0, 0.3333, 1.0, 0.1667, 1.0, 0.3333, 1.0, 0.3333, 1.0, 0.1667, 1.0, 0.0, 0.0, 0.0, 0.0, 0.0, 0.0, 0.0, 0.0, 1.0, 0.5, 1.0, 0.0, 1.0, 0.0, 1.0, 0.5, 0.0, 0.5, 0.0, 1.0, 0.0, 1.0, 0.0, 0.5, 1.0, 0.0, 0.8333, 0.0, 0.8333, 0.0, 1.0, 0.0, 1.0, 1.0, 1.0, 0.5, 1.0, 0.5, 1.0, 1.0, 0.0, 1.0, 0.1667, 1.0, 0.1667, 1.0, 0.0, 1.0, 0.1667, 0.0, 0.0, 0.0, 0.0, 0.0, 0.1667, 0.0, 0.3333, 0.0, 0.1667, 0.0, 0.1667, 0.0, 0.3333, 0.0, 0.5, 0.0, 0.3333, 0.0, 0.3333, 0.0, 0.5, 0.0, 0.6667, 0.0, 0.5, 0.0, 0.5, 0.0, 0.6667, 0.0, 0.8333, 0.0, 0.6667, 0.0, 0.6667, 0.0, 0.8333, 0.0, 0.8333, 1.0, 1.0, 1.0, 1.0, 1.0, 0.8333, 1.0, 0.6667, 1.0, 0.8333, 1.0, 0.8333, 1.0, 0.6667, 1.0, 0.5, 1.0, 0.6667, 1.0, 0.6667, 1.0, 0.5, 1.0, 0.3333, 1.0, 0.5, 1.0, 0.5, 1.0, 0.3333, 1.0, 0.1667, 1.0, 0.3333, 1.0, 0.3333, 1.0, 0.1667, 1.0, 0.0, 0.0, 0.0, 0.0, 0.0, 0.0, 0.0, 0.0, 1.0, 0.5, 1.0, 0.0, 1.0, 0.0, 1.0, 0.5, 0.0, 0.0, 0.0, 0.0, 0.0, 0.0, 0.0, 0.0, 0.0, 1.0, 0.0, 1.0, 0.0, 1.0, 0.0, 1.0, 0.0, 0.0, 0.0, 0.0, 0.0, 0.0, 0.0, 0.0, 0.0, 0.5, 0.0, 0.0, 0.0, 0.0, 0.0, 0.5, 0.0, 1.0, 0.0, 1.0, 0.0, 1.0, 0.0, 1.0, 0.0, 0.0, 0.0, 0.0, 0.0, 0.0, 0.0, 0.0, 0.0, 0.0, 0.0, 0.5, 0.0, 0.5, 0.0, 0.0, 0.0, 0.5, 0.0, 1.0, 0.0, 1.0, 0.0, 0.5, 0.0, 0.0, 0.0, 0.5, 0.0, 0.5, 0.0, 0.0, 0.0, 0.5, 0.0, 1.0, 0.0, 1.0, 0.0, 0.5, 0.0, 0.0, 0.0, 0.5, 0.0, 0.5, 0.0, 0.0, 0.0, 0.5, 0.0, 1.0, 0.0, 1.0, 0.0, 0.5, 0.0, 0.0, 0.0, 0.5, 0.0, 0.5, 0.0, 0.0, 0.0, 0.5, 0.0, 1.0, 0.0, 1.0, 0.0, 0.5, 0.0, 0.5, 0.0, 0.5, 0.0, 1.0, 0.0, 1.0, 0.0, 0.5, 0.0, 0.0, 0.0, 0.0, 0.0, 0.5, 0.0, 1.0, 0.0, 0.5, 0.0, 0.5, 0.0, 1.0, 0.0, 0.0, 0.0, 0.0, 0.0, 0.5, 0.0, 0.5, 0.0, 0.5, 0.0, 0.5, 0.0, 1.0, 0.0, 1.0, 0.0, 0.0, 0.0, 0.5, 0.0, 0.5, 0.0, 0.0, 0.0, 0.0, 0.0, 0.0, 0.0, 0.0, 0.0, 0.0, 0.0, 0.0, 0.0, 0.5, 0.0, 0.5, 0.0, 0.0, 0.0, 1.0, 0.0, 1.0, 0.0, 1.0, 0.0, 1.0, 0.0, 0.0, 0.0, 0.0, 0.0, 0.0, 0.0, 0.0, 0.0, 0.5, 0.0, 0.0, 0.0, 0.0, 0.0, 0.5, 0.0, 0.5, 0.0, 0.5, 0.0, 0.0, 0.0, 0.0, 0.0, 0.5, 0.0, 0.5, 0.0, 1.0, 0.0, 1.0, 0.0, 0.5, 0.0, 0.5, 0.0, 1.0, 0.0, 1.0, 0.0, 0.0, 0.0, 0.0, 0.0, 0.0, 0.0, 0.0, 0.0, 0.0, 0.0, 0.0, 0.0, 0.0, 0.0, 0.0, 0.0, 0.0, 0.0, 0.0, 0.0, 0.0, 0.0, 0.0, 0.0, 0.0, 0.0, 0.5, 0.0, 0.5, 0.0, 0.0, 0.0, 0.0, 0.0, 0.0, 0.0, 0.5, 0.0, 0.5, 0.0, 0.0, 0.0, 0.5, 0.0, 0.5, 0.0, 0.0, 0.0, 1.0, 0.0, 0.5, 0.0, 0.5, 0.0, 1.0, 0.0, 1.0, 0.0, 0.5, 0.0, 0.5, 0.0, 1.0, 0.0, 0.0, 0.0, 0.0, 0.0, 0.0, 0.0, 0.0, 0.0, 0.0, 0.0, 0.0, 0.0, 0.0, 0.0, 0.0, 0.0, 0.0, 0.0, 0.0, 0.0, 0.0, 0.0, 0.0, 0.0, 0.5, 0.0, 0.5, 0.0, 0.5, 0.0, 0.5, 0.0, 0.0, 0.0, 0.5, 0.0, 0.5, 0.0, 0.0, 0.0, 0.5, 0.0, 0.5, 0.0, 0.5, 0.0, 0.5, 0.0, 0.5, 0.0, 0.5, 0.0, 1.0, 0.0, 1.0, 0.0, 0.5, 0.0, 0.5, 0.0, 1.0, 0.0, 1.0, 0.0, 0.0, 0.0, 0.0, 0.0, 0.0, 0.0, 0.0, 0.0, 0.0, 0.0, 0.0, 0.0, 0.0, 0.0, 0.0, 0.0, 0.0, 0.0, 0.0, 0.0, 0.0, 0.0, 0.0, 0.0, 0.5, 0.0, 0.5, 0.0, 0.5, 0.0, 0.5, 0.0, 0.5, 0.0, 0.5, 0.0, 0.0, 0.0, 0.0, 0.0, 0.5, 0.0, 0.0, 0.0, 0.0, 0.0, 0.5, 0.0, 0.5, 0.0, 0.5, 0.0, 0.0, 0.0, 0.0, 0.0, 0.5, 0.0, 0.0, 0.0, 0.0, 0.0, 0.5, 0.0, 0.5, 0.0, 0.5, 0.0, 0.0, 0.0, 0.0, 0.0, 0.5, 0.0, 0.0, 0.0, 0.0, 0.0, 0.5, 0.0, 0.5, 0.0, 0.5, 0.0, 0.0, 0.0, 0.0, 0.0, 0.5, 0.0, 0.0, 0.0, 0.0, 0.0, 0.5, 0.0, 0.5, 0.0, 0.5, 0.0, 0.0, 0.0, 0.0, 0.0, 0.5, 0.0, 0.0, 0.0, 0.0, 0.0, 0.5, 0.0, 0.5, 0.0, 0.5, 0.0, 0.0, 0.0, 0.0, 0.0, 0.5, 0.0, 0.0, 0.0, 0.0, 0.0, 0.5, 0.0, 0.0, 0.0, 0.0, 0.0, 0.5, 0.0, 0.5, 0.0, 0.5, 0.0, 0.5, 0.0, 0.0, 0.0, 0.0, 0.0, 0.0, 0.0, 0.5, 0.0, 0.5, 0.0, 0.0, 0.0, 0.5, 0.0, 0.0, 0.0, 0.0, 0.0, 0.5, 0.0, 0.5, 0.0, 0.5, 0.0, 0.0, 0.0, 0.0, 0.0, 0.5, 0.0, 0.0, 0.0, 0.0, 0.0, 0.5, 0.8333, 0.5, 0.8333, 1.0, 1.0, 1.0, 1.0, 0.5, 0.0, 0.5, 0.0, 1.0, 0.1667, 1.0, 0.1667, 0.5, 0.1667, 0.5, 0.1667, 1.0, 0.3333, 1.0, 0.3333, 0.5, 0.3333, 0.5, 0.3333, 1.0, 0.5, 1.0, 0.5, 0.5, 0.5, 0.5, 0.5, 1.0, 0.6667, 1.0, 0.6667, 0.5, 0.6667, 0.5, 0.6667, 1.0, 0.8333, 1.0, 0.8333, 0.5, 0.6667, 0.0, 0.6667, 0.5, 0.8333, 0.5, 0.8333, 0.0, 0.5, 0.0, 0.5, 0.5, 0.6667, 0.5, 0.6667, 0.0, 0.3333, 0.0, 0.3333, 0.5, 0.5, 0.5, 0.5, 0.0, 0.1667, 0.0, 0.1667, 0.5, 0.3333, 0.5, 0.3333, 0.0, 0.0, 0.0, 0.0, 0.5, 0.1667, 0.5, 0.1667, 0.0, 0.8333, 0.0, 0.8333, 0.5, 1.0, 0.5, 1.0, 0.0, 0.8333, 0.5, 0.8333, 1.0, 1.0, 1.0, 1.0, 0.5, 0.0, 0.5, 0.0, 1.0, 0.1667, 1.0, 0.1667, 0.5, 0.1667, 0.5, 0.1667, 1.0, 0.3333, 1.0, 0.3333, 0.5, 0.3333, 0.5, 0.3333, 1.0, 0.5, 1.0, 0.5, 0.5, 0.5, 0.5, 0.5, 1.0, 0.6667, 1.0, 0.6667, 0.5, 0.6667, 0.5, 0.6667, 1.0, 0.8333, 1.0, 0.8333, 0.5, 0.6667, 0.0, 0.6667, 0.5, 0.8333, 0.5, 0.8333, 0.0, 0.5, 0.0, 0.5, 0.5, 0.6667, 0.5, 0.6667, 0.0, 0.3333, 0.0, 0.3333, 0.5, 0.5, 0.5, 0.5, 0.0, 0.1667, 0.0, 0.1667, 0.5, 0.3333, 0.5, 0.3333, 0.0, 0.0, 0.0, 0.0, 0.5, 0.1667, 0.5, 0.1667, 0.0, 0.8333, 0.0, 0.8333, 0.5, 1.0, 0.5, 1.0, 0.0, 0.8333, 0.5, 0.8333, 1.0, 1.0, 1.0, 1.0, 0.5, 0.0, 0.5, 0.0, 1.0, 0.1667, 1.0, 0.1667, 0.5, 0.1667, 0.5, 0.1667, 1.0, 0.3333, 1.0, 0.3333, 0.5, 0.3333, 0.5, 0.3333, 1.0, 0.5, 1.0, 0.5, 0.5, 0.5, 0.5, 0.5, 1.0, 0.6667, 1.0, 0.6667, 0.5, 0.6667, 0.5, 0.6667, 1.0, 0.8333, 1.0, 0.8333, 0.5, 0.6667, 0.0, 0.6667, 0.5, 0.8333, 0.5, 0.8333, 0.0, 0.5, 0.0, 0.5, 0.5, 0.6667, 0.5, 0.6667, 0.0, 0.3333, 0.0, 0.3333, 0.5, 0.5, 0.5, 0.5, 0.0, 0.1667, 0.0, 0.1667, 0.5, 0.3333, 0.5, 0.3333, 0.0, 0.0, 0.0, 0.0, 0.5, 0.1667, 0.5, 0.1667, 0.0, 0.8333, 0.0, 0.8333, 0.5, 1.0, 0.5, 1.0, 0.0, 0.8333, 0.5, 1.0, 0.5, 1.0, 1.0, 0.8333, 1.0, 0.0, 0.5, 0.1667, 0.5, 0.1667, 1.0, 0.0, 1.0, 0.1667, 0.5, 0.3333, 0.5, 0.3333, 1.0, 0.1667, 1.0, 0.3333, 0.5, 0.5, 0.5, 0.5, 1.0, 0.3333, 1.0, 0.5, 0.5, 0.6667, 0.5, 0.6667, 1.0, 0.5, 1.0, 0.6667, 0.5, 0.8333, 0.5, 0.8333, 1.0, 0.6667, 1.0, 0.6667, 0.0, 0.8333, 0.0, 0.8333, 0.5, 0.6667, 0.5, 0.5, 0.0, 0.6667, 0.0, 0.6667, 0.5, 0.5, 0.5, 0.3333, 0.0, 0.5, 0.0, 0.5, 0.5, 0.3333, 0.5, 0.1667, 0.0, 0.3333, 0.0, 0.3333, 0.5, 0.1667, 0.5, 0.0, 0.0, 0.1667, 0.0, 0.1667, 0.5, 0.0, 0.5, 0.8333, 0.0, 1.0, 0.0, 1.0, 0.5, 0.8333, 0.5, 0.8333, 0.5, 1.0, 0.5, 1.0, 1.0, 0.8333, 1.0, 0.0, 0.5, 0.1667, 0.5, 0.1667, 1.0, 0.0, 1.0, 0.1667, 0.5, 0.3333, 0.5, 0.3333, 1.0, 0.1667, 1.0, 0.3333, 0.5, 0.5, 0.5, 0.5, 1.0, 0.3333, 1.0, 0.5, 0.5, 0.6667, 0.5, 0.6667, 1.0, 0.5, 1.0, 0.6667, 0.5, 0.8333, 0.5, 0.8333, 1.0, 0.6667, 1.0, 0.6667, 0.0, 0.8333, 0.0, 0.8333, 0.5, 0.6667, 0.5, 0.5, 0.0, 0.6667, 0.0, 0.6667, 0.5, 0.5, 0.5, 0.3333, 0.0, 0.5, 0.0, 0.5, 0.5, 0.3333, 0.5, 0.1667, 0.0, 0.3333, 0.0, 0.3333, 0.5, 0.1667, 0.5, 0.0, 0.0, 0.1667, 0.0, 0.1667, 0.5, 0.0, 0.5, 0.8333, 0.0, 1.0, 0.0, 1.0, 0.5, 0.8333, 0.5, 0.8333, 0.5, 1.0, 0.5, 1.0, 1.0, 0.8333, 1.0, 0.0, 0.5, 0.1667, 0.5, 0.1667, 1.0, 0.0, 1.0, 0.1667, 0.5, 0.3333, 0.5, 0.3333, 1.0, 0.1667, 1.0, 0.3333, 0.5, 0.5, 0.5, 0.5, 1.0, 0.3333, 1.0, 0.5, 0.5, 0.6667, 0.5, 0.6667, 1.0, 0.5, 1.0, 0.6667, 0.5, 0.8333, 0.5, 0.8333, 1.0, 0.6667, 1.0, 0.6667, 0.0, 0.8333, 0.0, 0.8333, 0.5, 0.6667, 0.5, 0.5, 0.0, 0.6667, 0.0, 0.6667, 0.5, 0.5, 0.5, 0.3333, 0.0, 0.5, 0.0, 0.5, 0.5, 0.3333, 0.5, 0.1667, 0.0, 0.3333, 0.0, 0.3333, 0.5, 0.1667, 0.5, 0.0, 0.0, 0.1667, 0.0, 0.1667, 0.5, 0.0, 0.5, 0.8333, 0.0, 1.0, 0.0, 1.0, 0.5, 0.8333, 0.5, 0.0, 0.0, 0.0, 0.0, 0.0, 0.0, 0.0, 0.0, 0.0, 1.0, 0.0, 1.0, 0.0, 0.5, 0.0, 0.5, 1.0, 0.0, 1.0, 0.0, 0.8333, 0.0, 0.8333, 0.0, 1.0, 1.0, 1.0, 1.0, 1.0, 0.5, 1.0, 0.5, 0.0, 1.0, 0.0, 1.0, 0.1667, 1.0, 0.1667, 1.0, 0.1667, 0.0, 0.1667, 0.0, 0.0, 0.0, 0.0, 0.0, 0.3333, 0.0, 0.3333, 0.0, 0.1667, 0.0, 0.1667, 0.0, 0.5, 0.0, 0.5, 0.0, 0.3333, 0.0, 0.3333, 0.0, 0.6667, 0.0, 0.6667, 0.0, 0.5, 0.0, 0.5, 0.0, 0.8333, 0.0, 0.8333, 0.0, 0.6667, 0.0, 0.6667, 0.0, 0.8333, 1.0, 0.8333, 1.0, 1.0, 1.0, 1.0, 1.0, 0.6667, 1.0, 0.6667, 1.0, 0.8333, 1.0, 0.8333, 1.0, 0.5, 1.0, 0.5, 1.0, 0.6667, 1.0, 0.6667, 1.0, 0.3333, 1.0, 0.3333, 1.0, 0.5, 1.0, 0.5, 1.0, 0.1667, 1.0, 0.1667, 1.0, 0.3333, 1.0, 0.3333, 1.0, 0.0, 0.0, 0.0, 0.0, 0.0, 0.0, 0.0, 0.0, 1.0, 0.5, 1.0, 0.5, 1.0, 0.0, 1.0, 0.0, 0.0, 0.0, 0.0, 0.0, 0.0, 0.0, 0.0, 0.0, 1.0, 0.0, 1.0, 0.0, 0.8333, 0.0, 0.8333, 0.0, 1.0, 1.0, 1.0, 1.0, 1.0, 0.5, 1.0, 0.5, 0.0, 1.0, 0.0, 1.0, 0.1667, 1.0, 0.1667, 1.0, 0.1667, 0.0, 0.1667, 0.0, 0.0, 0.0, 0.0, 0.0, 0.3333, 0.0, 0.3333, 0.0, 0.1667, 0.0, 0.1667, 0.0, 0.5, 0.0, 0.5, 0.0, 0.3333, 0.0, 0.3333, 0.0, 0.6667, 0.0, 0.6667, 0.0, 0.5, 0.0, 0.5, 0.0, 0.8333, 0.0, 0.8333, 0.0, 0.6667, 0.0, 0.6667, 0.0, 0.8333, 1.0, 0.8333, 1.0, 1.0, 1.0, 1.0, 1.0, 0.6667, 1.0, 0.6667, 1.0, 0.8333, 1.0, 0.8333, 1.0, 0.5, 1.0, 0.5, 1.0, 0.6667, 1.0, 0.6667, 1.0, 0.3333, 1.0, 0.3333, 1.0, 0.5, 1.0, 0.5, 1.0, 0.1667, 1.0, 0.1667, 1.0, 0.3333, 1.0, 0.3333, 1.0, 1.0, 0.5, 1.0, 0.5, 1.0, 0.0, 1.0, 0.0, 0.0, 0.5, 0.0, 0.5, 0.0, 1.0, 0.0, 1.0, 1.0, 0.0, 1.0, 0.0, 0.8333, 0.0, 0.8333, 0.0, 1.0, 1.0, 1.0, 1.0, 1.0, 0.5, 1.0, 0.5, 0.0, 1.0, 0.0, 1.0, 0.1667, 1.0, 0.1667, 1.0, 0.1667, 0.0, 0.1667, 0.0, 0.0, 0.0, 0.0, 0.0, 0.3333, 0.0, 0.3333, 0.0, 0.1667, 0.0, 0.1667, 0.0, 0.5, 0.0, 0.5, 0.0, 0.3333, 0.0, 0.3333, 0.0, 0.6667, 0.0, 0.6667, 0.0, 0.5, 0.0, 0.5, 0.0, 0.8333, 0.0, 0.8333, 0.0, 0.6667, 0.0, 0.6667, 0.0, 0.8333, 1.0, 0.8333, 1.0, 1.0, 1.0, 1.0, 1.0, 0.6667, 1.0, 0.6667, 1.0, 0.8333, 1.0, 0.8333, 1.0, 0.5, 1.0, 0.5, 1.0, 0.6667, 1.0, 0.6667, 1.0, 0.3333, 1.0, 0.3333, 1.0, 0.5, 1.0, 0.5, 1.0, 0.1667, 1.0, 0.1667, 1.0, 0.3333, 1.0, 0.3333, 1.0, 0.0, 0.0, 0.0, 0.0, 0.0, 0.0, 0.0, 0.0, 1.0, 0.5, 1.0, 0.5, 1.0, 0.0, 1.0, 0.0, 0.0, 0.0, 0.0, 0.0, 0.0, 0.0, 0.0, 0.0, 0.0, 1.0, 0.0, 1.0, 0.0, 1.0, 0.0, 1.0, 0.0, 0.0, 0.0, 0.0, 0.0, 0.0, 0.0, 0.0, 0.0, 0.5, 0.0, 0.5, 0.0, 0.0, 0.0, 0.0, 0.0, 1.0, 0.0, 1.0, 0.0, 1.0, 0.0, 1.0, 0.0, 0.0, 0.0, 0.0, 0.0, 0.0, 0.0, 0.0, 0.0, 0.0, 0.0, 0.0, 0.0, 0.5, 0.0, 0.5, 0.0, 0.5, 0.0, 0.5, 0.0, 1.0, 0.0, 1.0, 0.0, 0.0, 0.0, 0.0, 0.0, 0.5, 0.0, 0.5, 0.0, 0.5, 0.0, 0.5, 0.0, 1.0, 0.0, 1.0, 0.0, 0.0, 0.0, 0.0, 0.0, 0.5, 0.0, 0.5, 0.0, 0.5, 0.0, 0.5, 0.0, 1.0, 0.0, 1.0, 0.0, 0.5, 0.0, 1.0, 0.0, 1.0, 0.0, 0.5, 0.0, 0.5, 0.0, 0.5, 0.0, 0.0, 0.0, 0.0, 0.0, 1.0, 0.0, 1.0, 0.0, 0.5, 0.0, 0.5, 0.0, 0.0, 0.0, 0.5, 0.0, 0.5, 0.0, 0.0, 0.0, 0.5, 0.0, 1.0, 0.0, 1.0, 0.0, 0.5, 0.0, 0.0, 0.0, 0.0, 0.0, 0.5, 0.0, 0.5, 0.0, 0.0, 0.0, 0.0, 0.0, 0.0, 0.0, 0.0, 0.0, 0.0, 0.0, 0.0, 0.0, 0.5, 0.0, 0.5, 0.0, 1.0, 0.0, 1.0, 0.0, 1.0, 0.0, 1.0, 0.0, 0.0, 0.0, 0.0, 0.0, 0.0, 0.0, 0.0, 0.0, 0.5, 0.0, 0.5, 0.0, 0.0, 0.0, 0.0, 0.0, 0.5, 0.0, 0.0, 0.0, 0.0, 0.0, 0.5, 0.0, 0.5, 0.0, 1.0, 0.0, 1.0, 0.0, 0.5, 0.0, 0.5, 0.0, 1.0, 0.0, 1.0, 0.0, 0.5, 0.0, 0.0, 0.0, 0.0, 0.0, 0.0, 0.0, 0.0, 0.0, 0.0, 0.0, 0.0, 0.0, 0.0, 0.0, 0.0, 0.0, 0.0, 0.0, 0.0, 0.0, 0.0, 0.0, 0.0, 0.0, 0.0, 0.0, 0.0, 0.0, 0.5, 0.0, 0.5, 0.0, 0.0, 0.0, 0.5, 0.0, 0.5, 0.0, 0.0, 0.0, 0.0, 0.0, 0.0, 0.0, 0.5, 0.0, 0.5, 0.0, 1.0, 0.0, 1.0, 0.0, 0.5, 0.0, 0.5, 0.0, 1.0, 0.0, 1.0, 0.0, 0.5, 0.0, 0.5, 0.0, 0.0, 0.0, 0.0, 0.0, 0.0, 0.0, 0.0, 0.0, 0.0, 0.0, 0.0, 0.0, 0.0, 0.0, 0.0, 0.0, 0.0, 0.0, 0.0, 0.0, 0.0, 0.0, 0.0, 0.0, 0.5, 0.0, 0.5, 0.0, 0.5, 0.0, 0.5, 0.0, 0.0, 0.0, 0.0, 0.0, 0.5, 0.0, 0.5, 0.0, 0.5, 0.0, 0.5, 0.0, 0.5, 0.0, 0.5, 0.0, 0.5, 0.0, 1.0, 0.0, 1.0, 0.0, 0.5, 0.0, 0.5, 0.0, 1.0, 0.0, 1.0, 0.0, 0.5, 0.0, 0.0, 0.0, 0.0, 0.0, 0.0, 0.0, 0.0, 0.0, 0.0, 0.0, 0.0, 0.0, 0.0, 0.0, 0.0, 0.0, 0.0, 0.0, 0.0, 0.0, 0.0, 0.0, 0.0, 0.0, 0.5, 0.0, 0.5, 0.0, 0.5, 0.0, 0.5, 0.0, 0.5, 0.0, 0.0, 0.0, 0.0, 0.0, 0.5, 0.0, 0.5, 0.0, 0.5, 0.0, 0.0, 0.0, 0.0, 0.0, 0.5, 0.0, 0.0, 0.0, 0.0, 0.0, 0.5, 0.0, 0.5, 0.0, 0.5, 0.0, 0.0, 0.0, 0.0, 0.0, 0.5, 0.0, 0.0, 0.0, 0.0, 0.0, 0.5, 0.0, 0.5, 0.0, 0.5, 0.0, 0.0, 0.0, 0.0, 0.0, 0.5, 0.0, 0.0, 0.0, 0.0, 0.0, 0.5, 0.0, 0.5, 0.0, 0.5, 0.0, 0.0, 0.0, 0.0, 0.0, 0.5, 0.0, 0.0, 0.0, 0.0, 0.0, 0.5, 0.0, 0.5, 0.0, 0.5, 0.0, 0.0, 0.0, 0.0, 0.0, 0.5, 0.0, 0.0, 0.0, 0.0, 0.0, 0.5, 0.0, 0.5, 0.0, 0.5, 0.0, 0.0, 0.0, 0.0, 0.0, 0.0, 0.0, 0.5, 0.0, 0.5, 0.0, 0.0, 0.0, 0.5, 0.0, 0.0, 0.0, 0.0, 0.0, 0.5, 0.0, 0.0, 0.0, 0.0, 0.0, 0.5, 0.0, 0.5, 0.0, 0.5, 0.0, 0.5, 0.0, 0.0, 0.0, 0.0, 0.0, 0.5, 0.0, 0.0, 0.0, 0.0, 0.0, 0.5, 0.0, 0.5, 0.0, 0.5, 0.0, 0.0, 0.0, 0.0])
me_plane_002.materials.append(mat_material)
me_plane_002.use_remesh_fix_poles = True
me_plane_002.use_remesh_preserve_attributes = False
me_plane_002.update()

# ---- objects
ob_wagon_001 = bpy.data.objects.new('wagon.001', me_plane_002)

# ---- transforms, parenting, visibility, modifiers, constraints
ob_wagon_001.location = (0.0, 0.0, 0.0)
ob_wagon_001.scale = (0.9463, 0.9463, 0.9463)

# ---- collection membership
col_collection.objects.link(ob_wagon_001)

# ---- scene / render settings (as saved in the file)
scene.frame_start = 1; scene.frame_end = 250; scene.frame_set(1)
scene.render.engine = 'BLENDER_EEVEE_NEXT'
scene.cycles.use_denoising = False
scene.cycles.samples = 128
scene.cycles.sampling_pattern = 'TABULATED_SOBOL'
scene.cycles.use_adaptive_sampling = False
scene.cycles.use_light_tree = False
scene.view_settings.view_transform = 'Filmic'
bpy.context.view_layer.update()

# ---- added for rendering (the .blend has no active camera and no usable light): camera, sun
cam_auto = bpy.data.cameras.new('AutoCamera')
cam_auto.lens = 50.0
cam_auto.sensor_width = 36.0
cam_auto.clip_end = 1000.0
ob_auto_camera = bpy.data.objects.new('AutoCamera', cam_auto)
scene.collection.objects.link(ob_auto_camera)
ob_auto_camera.location = (17.1462, -19.9713, 13.544)
ob_auto_camera.rotation_euler = (1.09748, -7.21219e-08, 0.694738)
scene.camera = ob_auto_camera
light_auto_sun = bpy.data.lights.new('AutoSun', 'SUN')
light_auto_sun.energy = 3.0
light_auto_sun.angle = 0.0523599
ob_auto_sun = bpy.data.objects.new('AutoSun', light_auto_sun)
scene.collection.objects.link(ob_auto_sun)
ob_auto_sun.rotation_euler = (0.872665, 0.174533, 0.523599)
bpy.context.view_layer.update()
